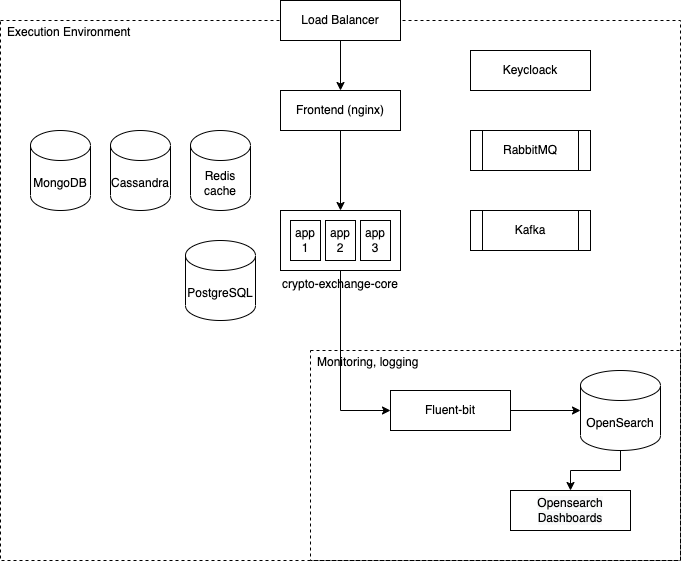

The diagram above was exported from draw.io. Its source (the exported page's mxGraphModel, read from the mxfile embedded in the PNG):
<mxGraphModel dx="1421" dy="1823" grid="1" gridSize="10" guides="1" tooltips="1" connect="1" arrows="1" fold="1" page="1" pageScale="1" pageWidth="827" pageHeight="1169" math="0" shadow="0">
  <root>
    <mxCell id="0" />
    <mxCell id="1" parent="0" />
    <mxCell id="9" value="Monitoring, logging" style="rounded=0;whiteSpace=wrap;fillColor=none;dashed=1;labelPosition=center;verticalLabelPosition=middle;align=left;verticalAlign=top;spacingLeft=7;html=1;spacingTop=0;spacing=0;spacingRight=0;" parent="1" vertex="1">
      <mxGeometry x="390" y="260" width="370" height="210" as="geometry" />
    </mxCell>
    <mxCell id="VGO8j8CAa_Bhohz1Ryd8-9" value="Execution Environment" style="rounded=0;whiteSpace=wrap;fillColor=none;dashed=1;labelPosition=center;verticalLabelPosition=middle;align=left;verticalAlign=top;spacingLeft=7;html=1;spacingTop=0;spacing=0;spacingRight=0;" parent="1" vertex="1">
      <mxGeometry x="80" y="-70" width="680" height="540" as="geometry" />
    </mxCell>
    <mxCell id="16" style="edgeStyle=orthogonalEdgeStyle;rounded=0;orthogonalLoop=1;jettySize=auto;html=1;entryX=0;entryY=0.5;entryDx=0;entryDy=0;" parent="1" source="VGO8j8CAa_Bhohz1Ryd8-1" target="13" edge="1">
      <mxGeometry relative="1" as="geometry" />
    </mxCell>
    <mxCell id="VGO8j8CAa_Bhohz1Ryd8-1" value="crypto-exchange-core" style="rounded=0;whiteSpace=wrap;html=1;labelPosition=center;verticalLabelPosition=bottom;align=center;verticalAlign=top;" parent="1" vertex="1">
      <mxGeometry x="360" y="120" width="120" height="60" as="geometry" />
    </mxCell>
    <mxCell id="VGO8j8CAa_Bhohz1Ryd8-4" value="app 1" style="rounded=0;whiteSpace=wrap;html=1;" parent="1" vertex="1">
      <mxGeometry x="370" y="130" width="30" height="40" as="geometry" />
    </mxCell>
    <mxCell id="VGO8j8CAa_Bhohz1Ryd8-5" value="app 3" style="rounded=0;whiteSpace=wrap;html=1;" parent="1" vertex="1">
      <mxGeometry x="440" y="130" width="30" height="40" as="geometry" />
    </mxCell>
    <mxCell id="VGO8j8CAa_Bhohz1Ryd8-6" value="app 2" style="rounded=0;whiteSpace=wrap;html=1;" parent="1" vertex="1">
      <mxGeometry x="405" y="130" width="30" height="40" as="geometry" />
    </mxCell>
    <mxCell id="VGO8j8CAa_Bhohz1Ryd8-8" style="edgeStyle=orthogonalEdgeStyle;rounded=0;orthogonalLoop=1;jettySize=auto;html=1;entryX=0.5;entryY=0;entryDx=0;entryDy=0;" parent="1" source="VGO8j8CAa_Bhohz1Ryd8-7" target="3" edge="1">
      <mxGeometry relative="1" as="geometry" />
    </mxCell>
    <mxCell id="VGO8j8CAa_Bhohz1Ryd8-7" value="Load Balancer" style="rounded=0;whiteSpace=wrap;html=1;" parent="1" vertex="1">
      <mxGeometry x="360" y="-90" width="120" height="40" as="geometry" />
    </mxCell>
    <mxCell id="19" style="edgeStyle=orthogonalEdgeStyle;rounded=0;orthogonalLoop=1;jettySize=auto;html=1;entryX=0.5;entryY=0;entryDx=0;entryDy=0;" parent="1" source="3" target="VGO8j8CAa_Bhohz1Ryd8-1" edge="1">
      <mxGeometry relative="1" as="geometry" />
    </mxCell>
    <mxCell id="3" value="Frontend (nginx)" style="rounded=0;whiteSpace=wrap;html=1;" parent="1" vertex="1">
      <mxGeometry x="360" width="120" height="40" as="geometry" />
    </mxCell>
    <mxCell id="4" value="Keycloack" style="rounded=0;whiteSpace=wrap;html=1;" parent="1" vertex="1">
      <mxGeometry x="550" y="-40" width="120" height="40" as="geometry" />
    </mxCell>
    <mxCell id="5" value="Redis&lt;br&gt;cache" style="shape=cylinder3;whiteSpace=wrap;html=1;boundedLbl=1;backgroundOutline=1;size=15;" parent="1" vertex="1">
      <mxGeometry x="270" y="40" width="60" height="80" as="geometry" />
    </mxCell>
    <mxCell id="6" value="PostgreSQL" style="shape=cylinder3;whiteSpace=wrap;html=1;boundedLbl=1;backgroundOutline=1;size=15;" parent="1" vertex="1">
      <mxGeometry x="265" y="150" width="70" height="80" as="geometry" />
    </mxCell>
    <mxCell id="7" value="Kafka" style="shape=process;whiteSpace=wrap;html=1;backgroundOutline=1;" parent="1" vertex="1">
      <mxGeometry x="550" y="120" width="120" height="40" as="geometry" />
    </mxCell>
    <mxCell id="8" value="RabbitMQ" style="shape=process;whiteSpace=wrap;html=1;backgroundOutline=1;" parent="1" vertex="1">
      <mxGeometry x="550" y="40" width="120" height="40" as="geometry" />
    </mxCell>
    <mxCell id="18" style="edgeStyle=orthogonalEdgeStyle;rounded=0;orthogonalLoop=1;jettySize=auto;html=1;entryX=0.5;entryY=0;entryDx=0;entryDy=0;" parent="1" source="10" target="17" edge="1">
      <mxGeometry relative="1" as="geometry" />
    </mxCell>
    <mxCell id="10" value="OpenSearch" style="shape=cylinder3;whiteSpace=wrap;html=1;boundedLbl=1;backgroundOutline=1;size=15;" parent="1" vertex="1">
      <mxGeometry x="660" y="280" width="80" height="80" as="geometry" />
    </mxCell>
    <mxCell id="11" value="MongoDB" style="shape=cylinder3;whiteSpace=wrap;html=1;boundedLbl=1;backgroundOutline=1;size=15;" parent="1" vertex="1">
      <mxGeometry x="110" y="40" width="60" height="80" as="geometry" />
    </mxCell>
    <mxCell id="12" value="Cassandra" style="shape=cylinder3;whiteSpace=wrap;html=1;boundedLbl=1;backgroundOutline=1;size=15;" parent="1" vertex="1">
      <mxGeometry x="190" y="40" width="60" height="80" as="geometry" />
    </mxCell>
    <mxCell id="14" style="edgeStyle=orthogonalEdgeStyle;rounded=0;orthogonalLoop=1;jettySize=auto;html=1;" parent="1" source="13" target="10" edge="1">
      <mxGeometry relative="1" as="geometry" />
    </mxCell>
    <mxCell id="13" value="Fluent-bit" style="rounded=0;whiteSpace=wrap;html=1;" parent="1" vertex="1">
      <mxGeometry x="470" y="300" width="120" height="40" as="geometry" />
    </mxCell>
    <mxCell id="17" value="&lt;meta charset=&quot;utf-8&quot;&gt;&lt;span style=&quot;color: rgb(0, 0, 0); font-family: Helvetica; font-size: 12px; font-style: normal; font-variant-ligatures: normal; font-variant-caps: normal; font-weight: 400; letter-spacing: normal; orphans: 2; text-align: center; text-indent: 0px; text-transform: none; widows: 2; word-spacing: 0px; -webkit-text-stroke-width: 0px; background-color: rgb(248, 249, 250); text-decoration-thickness: initial; text-decoration-style: initial; text-decoration-color: initial; float: none; display: inline !important;&quot;&gt;Opensearch Dashboards&lt;/span&gt;" style="rounded=0;whiteSpace=wrap;html=1;" parent="1" vertex="1">
      <mxGeometry x="590" y="400" width="120" height="40" as="geometry" />
    </mxCell>
  </root>
</mxGraphModel>